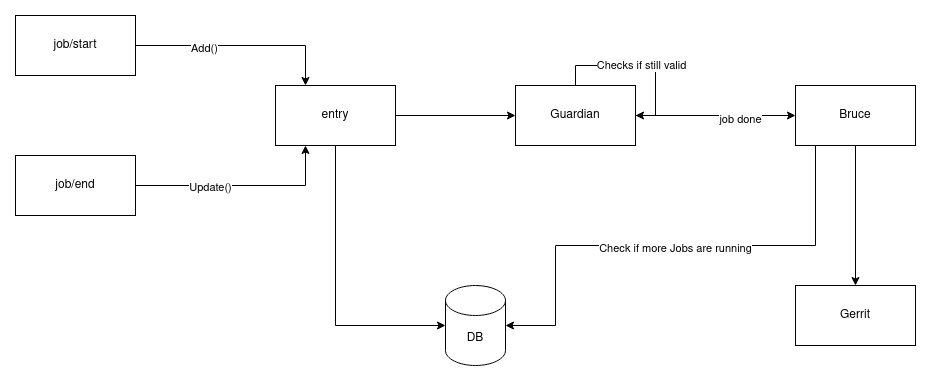

The diagram above was exported from draw.io. Its source (the exported page's mxGraphModel, read from the mxfile embedded in the PNG):
<mxGraphModel dx="2274" dy="605" grid="1" gridSize="10" guides="1" tooltips="1" connect="1" arrows="1" fold="1" page="1" pageScale="1" pageWidth="1100" pageHeight="850" math="0" shadow="0">
  <root>
    <mxCell id="0" />
    <mxCell id="1" parent="0" />
    <mxCell id="m64PhQA2xlSJwkwQyqkO-3" style="edgeStyle=orthogonalEdgeStyle;rounded=0;orthogonalLoop=1;jettySize=auto;html=1;entryX=0.25;entryY=0;entryDx=0;entryDy=0;" edge="1" parent="1" source="m64PhQA2xlSJwkwQyqkO-1" target="m64PhQA2xlSJwkwQyqkO-15">
      <mxGeometry relative="1" as="geometry">
        <mxPoint x="190" y="100" as="targetPoint" />
      </mxGeometry>
    </mxCell>
    <mxCell id="m64PhQA2xlSJwkwQyqkO-17" value="Add()" style="edgeLabel;html=1;align=center;verticalAlign=middle;resizable=0;points=[];" vertex="1" connectable="0" parent="m64PhQA2xlSJwkwQyqkO-3">
      <mxGeometry x="-0.35" y="-2" relative="1" as="geometry">
        <mxPoint as="offset" />
      </mxGeometry>
    </mxCell>
    <mxCell id="m64PhQA2xlSJwkwQyqkO-1" value="&lt;div&gt;job/start&lt;/div&gt;" style="rounded=0;whiteSpace=wrap;html=1;" vertex="1" parent="1">
      <mxGeometry x="-60" y="50" width="120" height="60" as="geometry" />
    </mxCell>
    <mxCell id="m64PhQA2xlSJwkwQyqkO-9" style="edgeStyle=orthogonalEdgeStyle;rounded=0;orthogonalLoop=1;jettySize=auto;html=1;" edge="1" parent="1" source="m64PhQA2xlSJwkwQyqkO-2" target="m64PhQA2xlSJwkwQyqkO-8">
      <mxGeometry relative="1" as="geometry" />
    </mxCell>
    <mxCell id="m64PhQA2xlSJwkwQyqkO-10" value="job done" style="edgeLabel;html=1;align=center;verticalAlign=middle;resizable=0;points=[];" vertex="1" connectable="0" parent="m64PhQA2xlSJwkwQyqkO-9">
      <mxGeometry x="0.3" y="-3" relative="1" as="geometry">
        <mxPoint as="offset" />
      </mxGeometry>
    </mxCell>
    <mxCell id="m64PhQA2xlSJwkwQyqkO-2" value="Guardian" style="rounded=0;whiteSpace=wrap;html=1;" vertex="1" parent="1">
      <mxGeometry x="440" y="120" width="120" height="60" as="geometry" />
    </mxCell>
    <mxCell id="m64PhQA2xlSJwkwQyqkO-4" style="edgeStyle=orthogonalEdgeStyle;rounded=0;orthogonalLoop=1;jettySize=auto;html=1;entryX=1;entryY=0.5;entryDx=0;entryDy=0;" edge="1" parent="1" source="m64PhQA2xlSJwkwQyqkO-2" target="m64PhQA2xlSJwkwQyqkO-2">
      <mxGeometry relative="1" as="geometry" />
    </mxCell>
    <mxCell id="m64PhQA2xlSJwkwQyqkO-5" value="Checks if still valid" style="edgeLabel;html=1;align=center;verticalAlign=middle;resizable=0;points=[];" vertex="1" connectable="0" parent="m64PhQA2xlSJwkwQyqkO-4">
      <mxGeometry y="1" relative="1" as="geometry">
        <mxPoint as="offset" />
      </mxGeometry>
    </mxCell>
    <mxCell id="m64PhQA2xlSJwkwQyqkO-7" style="edgeStyle=orthogonalEdgeStyle;rounded=0;orthogonalLoop=1;jettySize=auto;html=1;" edge="1" parent="1" source="m64PhQA2xlSJwkwQyqkO-6" target="m64PhQA2xlSJwkwQyqkO-15">
      <mxGeometry relative="1" as="geometry">
        <mxPoint x="190" y="220" as="targetPoint" />
        <Array as="points">
          <mxPoint x="230" y="220" />
        </Array>
      </mxGeometry>
    </mxCell>
    <mxCell id="m64PhQA2xlSJwkwQyqkO-18" value="&lt;div&gt;Update()&lt;/div&gt;" style="edgeLabel;html=1;align=center;verticalAlign=middle;resizable=0;points=[];" vertex="1" connectable="0" parent="m64PhQA2xlSJwkwQyqkO-7">
      <mxGeometry x="-0.3" y="-1" relative="1" as="geometry">
        <mxPoint as="offset" />
      </mxGeometry>
    </mxCell>
    <mxCell id="m64PhQA2xlSJwkwQyqkO-6" value="job/end" style="rounded=0;whiteSpace=wrap;html=1;" vertex="1" parent="1">
      <mxGeometry x="-60" y="190" width="120" height="60" as="geometry" />
    </mxCell>
    <mxCell id="m64PhQA2xlSJwkwQyqkO-13" style="edgeStyle=orthogonalEdgeStyle;rounded=0;orthogonalLoop=1;jettySize=auto;html=1;" edge="1" parent="1" source="m64PhQA2xlSJwkwQyqkO-8">
      <mxGeometry relative="1" as="geometry">
        <mxPoint x="780" y="320" as="targetPoint" />
      </mxGeometry>
    </mxCell>
    <mxCell id="m64PhQA2xlSJwkwQyqkO-21" style="edgeStyle=orthogonalEdgeStyle;rounded=0;orthogonalLoop=1;jettySize=auto;html=1;entryX=1;entryY=0.5;entryDx=0;entryDy=0;entryPerimeter=0;" edge="1" parent="1" source="m64PhQA2xlSJwkwQyqkO-8" target="m64PhQA2xlSJwkwQyqkO-19">
      <mxGeometry relative="1" as="geometry">
        <Array as="points">
          <mxPoint x="740" y="280" />
          <mxPoint x="480" y="280" />
          <mxPoint x="480" y="360" />
        </Array>
      </mxGeometry>
    </mxCell>
    <mxCell id="m64PhQA2xlSJwkwQyqkO-22" value="Check if more Jobs are running" style="edgeLabel;html=1;align=center;verticalAlign=middle;resizable=0;points=[];" vertex="1" connectable="0" parent="m64PhQA2xlSJwkwQyqkO-21">
      <mxGeometry x="-0.0163" y="2" relative="1" as="geometry">
        <mxPoint as="offset" />
      </mxGeometry>
    </mxCell>
    <mxCell id="m64PhQA2xlSJwkwQyqkO-8" value="Bruce" style="rounded=0;whiteSpace=wrap;html=1;" vertex="1" parent="1">
      <mxGeometry x="720" y="120" width="120" height="60" as="geometry" />
    </mxCell>
    <mxCell id="m64PhQA2xlSJwkwQyqkO-14" value="Gerrit" style="rounded=0;whiteSpace=wrap;html=1;" vertex="1" parent="1">
      <mxGeometry x="720" y="320" width="120" height="60" as="geometry" />
    </mxCell>
    <mxCell id="m64PhQA2xlSJwkwQyqkO-16" style="edgeStyle=orthogonalEdgeStyle;rounded=0;orthogonalLoop=1;jettySize=auto;html=1;" edge="1" parent="1" source="m64PhQA2xlSJwkwQyqkO-15" target="m64PhQA2xlSJwkwQyqkO-2">
      <mxGeometry relative="1" as="geometry" />
    </mxCell>
    <mxCell id="m64PhQA2xlSJwkwQyqkO-20" style="edgeStyle=orthogonalEdgeStyle;rounded=0;orthogonalLoop=1;jettySize=auto;html=1;entryX=0;entryY=0.5;entryDx=0;entryDy=0;entryPerimeter=0;" edge="1" parent="1" source="m64PhQA2xlSJwkwQyqkO-15" target="m64PhQA2xlSJwkwQyqkO-19">
      <mxGeometry relative="1" as="geometry">
        <Array as="points">
          <mxPoint x="260" y="360" />
        </Array>
      </mxGeometry>
    </mxCell>
    <mxCell id="m64PhQA2xlSJwkwQyqkO-15" value="entry" style="rounded=0;whiteSpace=wrap;html=1;" vertex="1" parent="1">
      <mxGeometry x="200" y="120" width="120" height="60" as="geometry" />
    </mxCell>
    <mxCell id="m64PhQA2xlSJwkwQyqkO-19" value="DB" style="shape=cylinder3;whiteSpace=wrap;html=1;boundedLbl=1;backgroundOutline=1;size=15;" vertex="1" parent="1">
      <mxGeometry x="370" y="320" width="60" height="80" as="geometry" />
    </mxCell>
  </root>
</mxGraphModel>